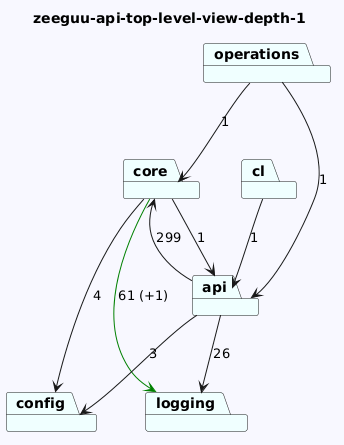

The diagram above was rendered by PlantUML. Its source (embedded in the PNG):
@startuml
skinparam backgroundColor GhostWhite
title zeeguu-api-top-level-view-depth-1
package "core" #Azure
package "cl" #Azure
package "config" #Azure
package "operations" #Azure
package "api" #Azure
package "logging" #Azure
"core"-->"logging" #Green : 61 (+1)
"core"-->"config"  : 4
"core"-->"api"  : 1
"cl"-->"api"  : 1

"operations"-->"api"  : 1
"operations"-->"core"  : 1
"api"-->"config"  : 3
"api"-->"logging"  : 26
"api"-->"core"  : 299
@enduml